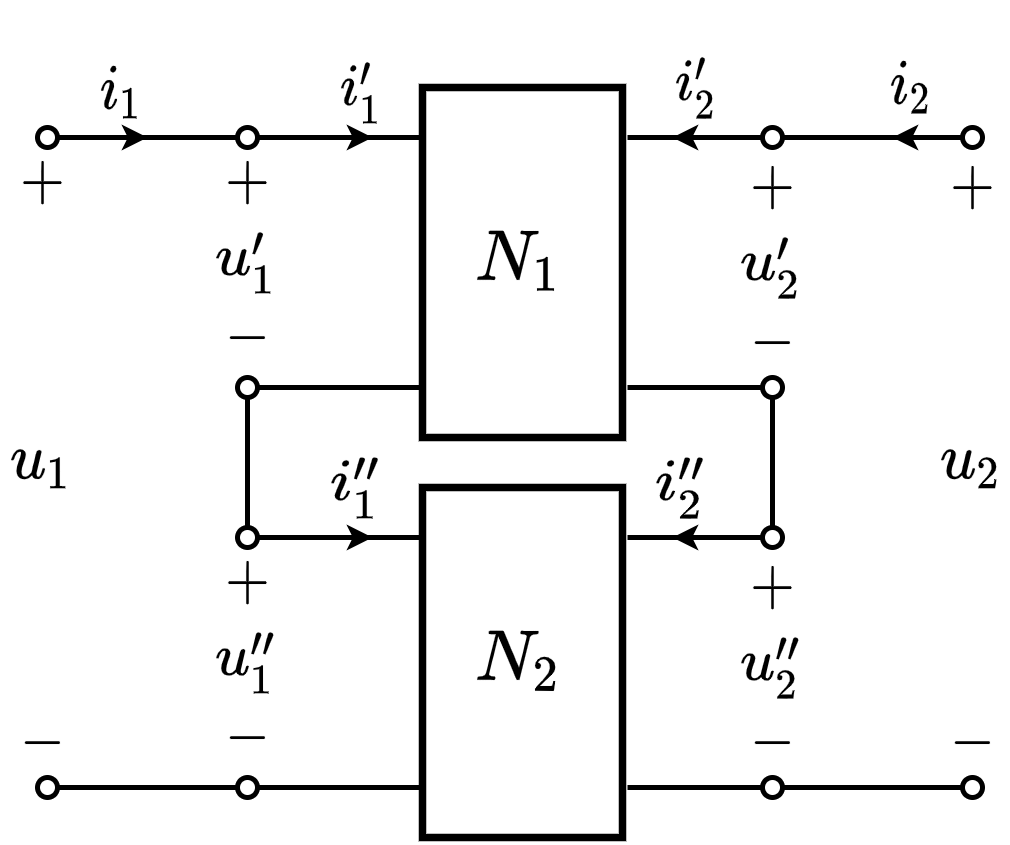

The diagram above was exported from draw.io. Its source (the exported page's mxGraphModel, read from the mxfile embedded in the PNG):
<mxGraphModel dx="148" dy="288" grid="1" gridSize="5" guides="1" tooltips="1" connect="1" arrows="1" fold="1" page="1" pageScale="1" pageWidth="827" pageHeight="1169" math="1" shadow="0">
  <root>
    <mxCell id="0" />
    <mxCell id="1" parent="0" />
    <mxCell id="ClMfeebkYCAQajB1Zd_--21" value="$$+$$" style="text;html=1;resizable=1;autosize=1;align=center;verticalAlign=middle;points=[];fillColor=none;strokeColor=none;rounded=0;movable=1;rotatable=1;deletable=1;editable=1;connectable=0;fontSize=10;" vertex="1" parent="1">
      <mxGeometry x="342" y="369" width="15" height="12" as="geometry" />
    </mxCell>
    <mxCell id="ClMfeebkYCAQajB1Zd_--22" value="$$-$$" style="text;resizable=1;autosize=1;align=center;verticalAlign=middle;points=[];fillColor=none;strokeColor=none;rounded=0;html=1;imageAspect=1;noLabel=0;recursiveResize=1;expand=1;editable=1;movable=1;rotatable=1;deletable=1;connectable=0;comic=0;fontSize=10;" vertex="1" parent="1">
      <mxGeometry x="342" y="401" width="15" height="9" as="geometry" />
    </mxCell>
    <mxCell id="ClMfeebkYCAQajB1Zd_--4" value="$$+$$" style="text;html=1;resizable=1;autosize=1;align=center;verticalAlign=middle;points=[];fillColor=none;strokeColor=none;rounded=0;movable=1;rotatable=1;deletable=1;editable=1;connectable=0;fontSize=10;" vertex="1" parent="1">
      <mxGeometry x="195.99999999999997" y="288" width="15" height="12" as="geometry" />
    </mxCell>
    <mxCell id="_tpZHG4uNnz5ES9-Bjnb-25" value="\(u_2'\)" style="text;html=1;resizable=1;autosize=1;align=center;verticalAlign=middle;points=[];fillColor=none;strokeColor=none;rounded=0;comic=0;movable=1;rotatable=1;deletable=1;editable=1;connectable=0;fontSize=10;" parent="1" vertex="1">
      <mxGeometry x="340" y="301" width="20" height="20" as="geometry" />
    </mxCell>
    <mxCell id="vnZBPzhVjVgXWo8NbZRj-27" value="" style="endArrow=oval;html=1;rounded=0;fontSize=10;startSize=4;endSize=4;endFill=0;" parent="1" edge="1">
      <mxGeometry width="50" height="50" relative="1" as="geometry">
        <mxPoint x="280" y="285" as="sourcePoint" />
        <mxPoint x="245" y="285" as="targetPoint" />
      </mxGeometry>
    </mxCell>
    <mxCell id="vnZBPzhVjVgXWo8NbZRj-30" value="" style="endArrow=classic;html=1;rounded=0;fontSize=10;endSize=2;" parent="1" edge="1">
      <mxGeometry width="50" height="50" relative="1" as="geometry">
        <mxPoint x="260" y="285" as="sourcePoint" />
        <mxPoint x="270" y="285" as="targetPoint" />
      </mxGeometry>
    </mxCell>
    <mxCell id="vnZBPzhVjVgXWo8NbZRj-31" value="$$i_1'$$" style="text;html=1;resizable=1;autosize=1;align=center;verticalAlign=middle;points=[];fillColor=none;strokeColor=none;rounded=0;fontSize=10;movable=1;rotatable=1;deletable=1;editable=1;connectable=0;" parent="1" vertex="1">
      <mxGeometry x="260" y="266" width="15" height="20" as="geometry" />
    </mxCell>
    <mxCell id="vnZBPzhVjVgXWo8NbZRj-33" value="" style="endArrow=oval;html=1;rounded=0;fontSize=10;startSize=4;endSize=4;endFill=0;" parent="1" edge="1">
      <mxGeometry width="50" height="50" relative="1" as="geometry">
        <mxPoint x="290" y="335" as="sourcePoint" />
        <mxPoint x="245" y="335" as="targetPoint" />
      </mxGeometry>
    </mxCell>
    <mxCell id="vnZBPzhVjVgXWo8NbZRj-39" value="$$+$$" style="text;html=1;resizable=1;autosize=1;align=center;verticalAlign=middle;points=[];fillColor=none;strokeColor=none;rounded=0;movable=1;rotatable=1;deletable=1;editable=1;connectable=0;fontSize=10;" parent="1" vertex="1">
      <mxGeometry x="236.99999999999997" y="288" width="15" height="12" as="geometry" />
    </mxCell>
    <mxCell id="vnZBPzhVjVgXWo8NbZRj-40" value="$$-$$" style="text;resizable=1;autosize=1;align=center;verticalAlign=middle;points=[];fillColor=none;strokeColor=none;rounded=0;html=1;imageAspect=1;noLabel=0;recursiveResize=1;expand=1;editable=1;movable=1;rotatable=1;deletable=1;connectable=0;comic=0;fontSize=10;" parent="1" vertex="1">
      <mxGeometry x="236.99999999999997" y="320" width="15" height="9" as="geometry" />
    </mxCell>
    <mxCell id="vnZBPzhVjVgXWo8NbZRj-41" value="\(u_1'\)" style="text;html=1;resizable=1;autosize=1;align=center;verticalAlign=middle;points=[];fillColor=none;strokeColor=none;rounded=0;comic=0;movable=1;rotatable=1;deletable=1;editable=1;connectable=0;fontSize=10;" parent="1" vertex="1">
      <mxGeometry x="235" y="300" width="20" height="20" as="geometry" />
    </mxCell>
    <mxCell id="bXhRz9zdWTw2_m6RRyU6-28" value="$$N_1$$" style="rounded=0;whiteSpace=wrap;html=1;strokeWidth=1.5;connectable=0;" parent="1" vertex="1">
      <mxGeometry x="280" y="275" width="40" height="70" as="geometry" />
    </mxCell>
    <mxCell id="_tpZHG4uNnz5ES9-Bjnb-19" value="" style="endArrow=oval;html=1;rounded=0;fontSize=10;startSize=4;endSize=4;endFill=0;" parent="1" edge="1">
      <mxGeometry width="50" height="50" relative="1" as="geometry">
        <mxPoint x="321" y="285" as="sourcePoint" />
        <mxPoint x="350" y="285" as="targetPoint" />
      </mxGeometry>
    </mxCell>
    <mxCell id="_tpZHG4uNnz5ES9-Bjnb-20" value="" style="endArrow=classic;html=1;rounded=0;fontSize=10;endSize=2;" parent="1" edge="1">
      <mxGeometry width="50" height="50" relative="1" as="geometry">
        <mxPoint x="341" y="285" as="sourcePoint" />
        <mxPoint x="330" y="285" as="targetPoint" />
      </mxGeometry>
    </mxCell>
    <mxCell id="_tpZHG4uNnz5ES9-Bjnb-21" value="$$i_2'$$" style="text;html=1;resizable=1;autosize=1;align=center;verticalAlign=middle;points=[];fillColor=none;strokeColor=none;rounded=0;fontSize=10;movable=1;rotatable=1;deletable=1;editable=1;connectable=0;" parent="1" vertex="1">
      <mxGeometry x="327" y="265" width="15" height="20" as="geometry" />
    </mxCell>
    <mxCell id="_tpZHG4uNnz5ES9-Bjnb-22" value="" style="endArrow=oval;html=1;rounded=0;fontSize=10;startSize=4;endSize=4;endFill=0;" parent="1" edge="1">
      <mxGeometry width="50" height="50" relative="1" as="geometry">
        <mxPoint x="321" y="335" as="sourcePoint" />
        <mxPoint x="350" y="335" as="targetPoint" />
      </mxGeometry>
    </mxCell>
    <mxCell id="_tpZHG4uNnz5ES9-Bjnb-23" value="$$+$$" style="text;html=1;resizable=1;autosize=1;align=center;verticalAlign=middle;points=[];fillColor=none;strokeColor=none;rounded=0;movable=1;rotatable=1;deletable=1;editable=1;connectable=0;fontSize=10;" parent="1" vertex="1">
      <mxGeometry x="342" y="289" width="15" height="12" as="geometry" />
    </mxCell>
    <mxCell id="_tpZHG4uNnz5ES9-Bjnb-24" value="$$-$$" style="text;resizable=1;autosize=1;align=center;verticalAlign=middle;points=[];fillColor=none;strokeColor=none;rounded=0;html=1;imageAspect=1;noLabel=0;recursiveResize=1;expand=1;editable=1;movable=1;rotatable=1;deletable=1;connectable=0;comic=0;fontSize=10;" parent="1" vertex="1">
      <mxGeometry x="342" y="321" width="15" height="9" as="geometry" />
    </mxCell>
    <mxCell id="_tpZHG4uNnz5ES9-Bjnb-34" value="" style="endArrow=oval;html=1;rounded=0;startSize=4;endSize=4;jumpSize=6;startArrow=none;startFill=0;endFill=0;" parent="1" edge="1">
      <mxGeometry width="50" height="50" relative="1" as="geometry">
        <mxPoint x="352" y="285" as="sourcePoint" />
        <mxPoint x="390" y="285" as="targetPoint" />
      </mxGeometry>
    </mxCell>
    <mxCell id="_tpZHG4uNnz5ES9-Bjnb-35" value="" style="endArrow=oval;html=1;rounded=0;startSize=4;endSize=4;jumpSize=6;endFill=0;" parent="1" edge="1">
      <mxGeometry width="50" height="50" relative="1" as="geometry">
        <mxPoint x="352" y="415" as="sourcePoint" />
        <mxPoint x="390" y="415" as="targetPoint" />
      </mxGeometry>
    </mxCell>
    <mxCell id="ClMfeebkYCAQajB1Zd_--1" value="" style="endArrow=oval;html=1;rounded=0;fontSize=10;startSize=4;endSize=4;endFill=0;" edge="1" parent="1">
      <mxGeometry width="50" height="50" relative="1" as="geometry">
        <mxPoint x="243" y="285" as="sourcePoint" />
        <mxPoint x="205" y="285" as="targetPoint" />
      </mxGeometry>
    </mxCell>
    <mxCell id="ClMfeebkYCAQajB1Zd_--2" value="" style="endArrow=classic;html=1;rounded=0;fontSize=10;endSize=2;" edge="1" parent="1">
      <mxGeometry width="50" height="50" relative="1" as="geometry">
        <mxPoint x="215" y="285" as="sourcePoint" />
        <mxPoint x="225" y="285" as="targetPoint" />
      </mxGeometry>
    </mxCell>
    <mxCell id="ClMfeebkYCAQajB1Zd_--3" value="$$i_1$$" style="text;html=1;resizable=1;autosize=1;align=center;verticalAlign=middle;points=[];fillColor=none;strokeColor=none;rounded=0;fontSize=10;movable=1;rotatable=1;deletable=1;editable=1;connectable=0;" vertex="1" parent="1">
      <mxGeometry x="210" y="266" width="20" height="20" as="geometry" />
    </mxCell>
    <mxCell id="ClMfeebkYCAQajB1Zd_--5" value="" style="endArrow=classic;html=1;rounded=0;fontSize=10;endSize=2;" edge="1" parent="1">
      <mxGeometry width="50" height="50" relative="1" as="geometry">
        <mxPoint x="384.99999999999994" y="284.99999999999994" as="sourcePoint" />
        <mxPoint x="374" y="284.99999999999994" as="targetPoint" />
      </mxGeometry>
    </mxCell>
    <mxCell id="ClMfeebkYCAQajB1Zd_--6" value="$$i_2$$" style="text;html=1;resizable=1;autosize=1;align=center;verticalAlign=middle;points=[];fillColor=none;strokeColor=none;rounded=0;fontSize=10;movable=1;rotatable=1;deletable=1;editable=1;connectable=0;" vertex="1" parent="1">
      <mxGeometry x="370" y="265" width="15" height="20" as="geometry" />
    </mxCell>
    <mxCell id="ClMfeebkYCAQajB1Zd_--7" value="$$+$$" style="text;html=1;resizable=1;autosize=1;align=center;verticalAlign=middle;points=[];fillColor=none;strokeColor=none;rounded=0;movable=1;rotatable=1;deletable=1;editable=1;connectable=0;fontSize=10;" vertex="1" parent="1">
      <mxGeometry x="382" y="289" width="15" height="12" as="geometry" />
    </mxCell>
    <mxCell id="ClMfeebkYCAQajB1Zd_--8" value="\(u_2''\)" style="text;html=1;resizable=1;autosize=1;align=center;verticalAlign=middle;points=[];fillColor=none;strokeColor=none;rounded=0;comic=0;movable=1;rotatable=1;deletable=1;editable=1;connectable=0;fontSize=10;" vertex="1" parent="1">
      <mxGeometry x="340" y="381" width="20" height="20" as="geometry" />
    </mxCell>
    <mxCell id="ClMfeebkYCAQajB1Zd_--9" value="" style="endArrow=oval;html=1;rounded=0;fontSize=10;startSize=4;endSize=4;endFill=0;" edge="1" parent="1">
      <mxGeometry width="50" height="50" relative="1" as="geometry">
        <mxPoint x="280" y="365" as="sourcePoint" />
        <mxPoint x="245" y="365" as="targetPoint" />
      </mxGeometry>
    </mxCell>
    <mxCell id="ClMfeebkYCAQajB1Zd_--10" value="" style="endArrow=classic;html=1;rounded=0;fontSize=10;endSize=2;" edge="1" parent="1">
      <mxGeometry width="50" height="50" relative="1" as="geometry">
        <mxPoint x="260" y="365" as="sourcePoint" />
        <mxPoint x="270" y="365" as="targetPoint" />
      </mxGeometry>
    </mxCell>
    <mxCell id="ClMfeebkYCAQajB1Zd_--11" value="$$i_1''$$" style="text;html=1;resizable=1;autosize=1;align=center;verticalAlign=middle;points=[];fillColor=none;strokeColor=none;rounded=0;fontSize=10;movable=1;rotatable=1;deletable=1;editable=1;connectable=0;" vertex="1" parent="1">
      <mxGeometry x="258" y="345" width="17" height="20" as="geometry" />
    </mxCell>
    <mxCell id="ClMfeebkYCAQajB1Zd_--12" value="" style="endArrow=oval;html=1;rounded=0;fontSize=10;startSize=4;endSize=4;endFill=0;" edge="1" parent="1">
      <mxGeometry width="50" height="50" relative="1" as="geometry">
        <mxPoint x="290" y="415" as="sourcePoint" />
        <mxPoint x="245" y="415" as="targetPoint" />
      </mxGeometry>
    </mxCell>
    <mxCell id="ClMfeebkYCAQajB1Zd_--13" value="$$+$$" style="text;html=1;resizable=1;autosize=1;align=center;verticalAlign=middle;points=[];fillColor=none;strokeColor=none;rounded=0;movable=1;rotatable=1;deletable=1;editable=1;connectable=0;fontSize=10;" vertex="1" parent="1">
      <mxGeometry x="236.99999999999997" y="368" width="15" height="12" as="geometry" />
    </mxCell>
    <mxCell id="ClMfeebkYCAQajB1Zd_--14" value="$$-$$" style="text;resizable=1;autosize=1;align=center;verticalAlign=middle;points=[];fillColor=none;strokeColor=none;rounded=0;html=1;imageAspect=1;noLabel=0;recursiveResize=1;expand=1;editable=1;movable=1;rotatable=1;deletable=1;connectable=0;comic=0;fontSize=10;" vertex="1" parent="1">
      <mxGeometry x="236.99999999999997" y="400" width="15" height="9" as="geometry" />
    </mxCell>
    <mxCell id="ClMfeebkYCAQajB1Zd_--15" value="\(u_1''\)" style="text;html=1;resizable=1;autosize=1;align=center;verticalAlign=middle;points=[];fillColor=none;strokeColor=none;rounded=0;comic=0;movable=1;rotatable=1;deletable=1;editable=1;connectable=0;fontSize=10;" vertex="1" parent="1">
      <mxGeometry x="235" y="380" width="20" height="20" as="geometry" />
    </mxCell>
    <mxCell id="ClMfeebkYCAQajB1Zd_--16" value="$$N_2$$" style="rounded=0;whiteSpace=wrap;html=1;strokeWidth=1.5;connectable=0;" vertex="1" parent="1">
      <mxGeometry x="280" y="355" width="40" height="70" as="geometry" />
    </mxCell>
    <mxCell id="ClMfeebkYCAQajB1Zd_--17" value="" style="endArrow=oval;html=1;rounded=0;fontSize=10;startSize=4;endSize=4;endFill=0;" edge="1" parent="1">
      <mxGeometry width="50" height="50" relative="1" as="geometry">
        <mxPoint x="321" y="365" as="sourcePoint" />
        <mxPoint x="350" y="365" as="targetPoint" />
      </mxGeometry>
    </mxCell>
    <mxCell id="ClMfeebkYCAQajB1Zd_--18" value="" style="endArrow=classic;html=1;rounded=0;fontSize=10;endSize=2;" edge="1" parent="1">
      <mxGeometry width="50" height="50" relative="1" as="geometry">
        <mxPoint x="341" y="365" as="sourcePoint" />
        <mxPoint x="330" y="365" as="targetPoint" />
      </mxGeometry>
    </mxCell>
    <mxCell id="ClMfeebkYCAQajB1Zd_--19" value="$$i_2''$$" style="text;html=1;resizable=1;autosize=1;align=center;verticalAlign=middle;points=[];fillColor=none;strokeColor=none;rounded=0;fontSize=10;movable=1;rotatable=1;deletable=1;editable=1;connectable=0;" vertex="1" parent="1">
      <mxGeometry x="322" y="345" width="20" height="20" as="geometry" />
    </mxCell>
    <mxCell id="ClMfeebkYCAQajB1Zd_--20" value="" style="endArrow=oval;html=1;rounded=0;fontSize=10;startSize=4;endSize=4;endFill=0;" edge="1" parent="1">
      <mxGeometry width="50" height="50" relative="1" as="geometry">
        <mxPoint x="321" y="415" as="sourcePoint" />
        <mxPoint x="350" y="415" as="targetPoint" />
      </mxGeometry>
    </mxCell>
    <mxCell id="ClMfeebkYCAQajB1Zd_--23" value="" style="endArrow=none;html=1;rounded=0;endSize=4;" edge="1" parent="1">
      <mxGeometry width="50" height="50" relative="1" as="geometry">
        <mxPoint x="245" y="363" as="sourcePoint" />
        <mxPoint x="245" y="337" as="targetPoint" />
      </mxGeometry>
    </mxCell>
    <mxCell id="ClMfeebkYCAQajB1Zd_--24" value="" style="endArrow=none;html=1;rounded=0;endSize=4;" edge="1" parent="1">
      <mxGeometry width="50" height="50" relative="1" as="geometry">
        <mxPoint x="350" y="363" as="sourcePoint" />
        <mxPoint x="350" y="337" as="targetPoint" />
      </mxGeometry>
    </mxCell>
    <mxCell id="ClMfeebkYCAQajB1Zd_--25" value="" style="endArrow=oval;html=1;rounded=0;fontSize=10;startSize=4;endSize=4;endFill=0;" edge="1" parent="1">
      <mxGeometry width="50" height="50" relative="1" as="geometry">
        <mxPoint x="243.00000000000006" y="415" as="sourcePoint" />
        <mxPoint x="205" y="415" as="targetPoint" />
      </mxGeometry>
    </mxCell>
    <mxCell id="ClMfeebkYCAQajB1Zd_--26" value="$$-$$" style="text;resizable=1;autosize=1;align=center;verticalAlign=middle;points=[];fillColor=none;strokeColor=none;rounded=0;html=1;imageAspect=1;noLabel=0;recursiveResize=1;expand=1;editable=1;movable=1;rotatable=1;deletable=1;connectable=0;comic=0;fontSize=10;" vertex="1" parent="1">
      <mxGeometry x="195.99999999999997" y="401" width="15" height="9" as="geometry" />
    </mxCell>
    <mxCell id="ClMfeebkYCAQajB1Zd_--27" value="$$-$$" style="text;resizable=1;autosize=1;align=center;verticalAlign=middle;points=[];fillColor=none;strokeColor=none;rounded=0;html=1;imageAspect=1;noLabel=0;recursiveResize=1;expand=1;editable=1;movable=1;rotatable=1;deletable=1;connectable=0;comic=0;fontSize=10;" vertex="1" parent="1">
      <mxGeometry x="382" y="401" width="15" height="9" as="geometry" />
    </mxCell>
    <mxCell id="ClMfeebkYCAQajB1Zd_--29" value="\(u_1\)" style="text;html=1;resizable=1;autosize=1;align=center;verticalAlign=middle;points=[];fillColor=none;strokeColor=none;rounded=0;comic=0;movable=1;rotatable=1;deletable=1;editable=1;connectable=0;fontSize=10;" vertex="1" parent="1">
      <mxGeometry x="196" y="340" width="15" height="20" as="geometry" />
    </mxCell>
    <mxCell id="ClMfeebkYCAQajB1Zd_--30" value="\(u_2\)" style="text;html=1;resizable=1;autosize=1;align=center;verticalAlign=middle;points=[];fillColor=none;strokeColor=none;rounded=0;comic=0;movable=1;rotatable=1;deletable=1;editable=1;connectable=0;fontSize=10;" vertex="1" parent="1">
      <mxGeometry x="385" y="340" width="10" height="20" as="geometry" />
    </mxCell>
  </root>
</mxGraphModel>